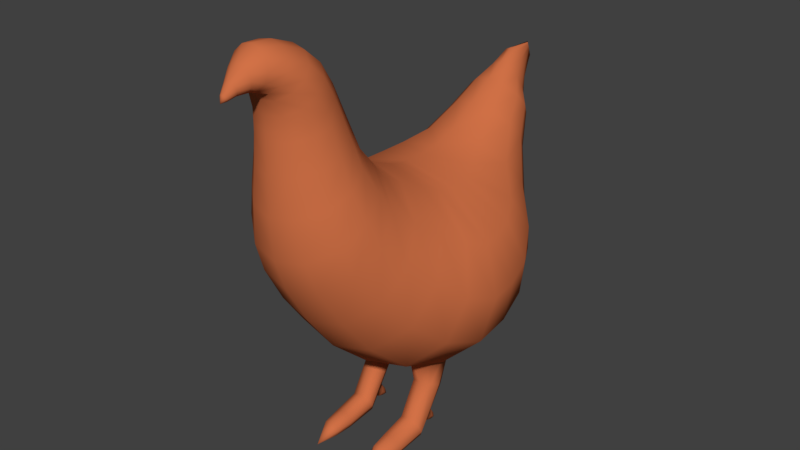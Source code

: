 # Source: AliceChicken2.blend  (saved by Blender 2.79.0; exported with 4.5.12 LTS)
import bpy
from mathutils import Matrix  # noqa: F401  (used for matrix-valued properties, if any)

bpy.ops.wm.read_factory_settings(use_empty=True)
scene = bpy.context.scene
scene.name = 'Scene'

# ---- collections
col_collection_1 = bpy.data.collections.new('Collection 1'); scene.collection.children.link(col_collection_1)

# ---- materials (node trees are filled in below, after node groups)
mat_material = bpy.data.materials.new('Material')
mat_material.alpha_threshold = 0.0
mat_material.use_transparent_shadow = False
mat_material.diffuse_color = (0.6351, 0.1661, 0.06308, 1.0)
mat_material.roughness = 0.5

# ---- material node trees

# ---- world
world_world = bpy.data.worlds.new('World'); scene.world = world_world
world_world.color = (0.05088, 0.05088, 0.05088)
world_world.use_sun_shadow = False
world_world.sun_shadow_jitter_overblur = 0.0
world_world.cycles.sampling_method = 'MANUAL'

# ---- meshes
me_plane = bpy.data.meshes.new('Plane')
me_plane.from_pydata([(-5.344e-10, -0.2811, 0.3753), (-5.344e-10, 1.001, 0.02096), (0.6803, 0.3602, 0.1981), (0.3281, -0.2016, 0.3533), (0.3281, 0.9219, 0.04292), (0.5953, 0.6706, 0.1124), (0.5953, 0.04976, 0.2839), (1.786e-10, -0.01802, 0.6724), (1.786e-10, 1.037, 0.125), (0.5942, 0.5093, 0.3987), (0.2865, 0.04735, 0.6385), (0.2865, 0.9713, 0.1589), (0.5199, 0.7646, 0.2662), (0.5199, 0.2541, 0.5312), (-2.083e-09, 1.095, 0.2675), (0.25, 1.043, 0.3053), (-2.083e-09, 0.2564, 0.8772), (0.4536, 0.8785, 0.4248), (0.5183, 0.6756, 0.5723), (0.4536, 0.4727, 0.7199), (0.25, 0.3084, 0.8394), (1.106e-08, 1.157, 0.389), (0.2158, 1.119, 0.4299), (1.106e-08, 0.5512, 1.048), (0.3916, 1.0, 0.5592), (0.4476, 0.8539, 0.7188), (0.3916, 0.7074, 0.8784), (0.2158, 0.5887, 1.008), (1e-08, 1.244, 0.4529), (0.1981, 1.215, 0.4945), (1e-08, 0.7708, 1.124), (0.3594, 1.122, 0.6261), (0.4108, 1.007, 0.7886), (0.3594, 0.8929, 0.9512), (0.1981, 0.8001, 1.083), (7.707e-09, 1.341, 0.5311), (0.1637, 1.323, 0.5692), (7.707e-09, 1.053, 1.146), (0.297, 1.267, 0.6897), (0.3394, 1.197, 0.8385), (0.297, 1.128, 0.9872), (0.1637, 1.071, 1.108), (8.354e-09, 1.481, 0.5849), (0.1402, 1.47, 0.6192), (8.354e-09, 1.3, 1.138), (0.2544, 1.434, 0.7276), (0.2908, 1.391, 0.8614), (0.2544, 1.347, 0.9952), (0.1402, 1.311, 1.104), (7.918e-09, 1.638, 0.6479), (0.1214, 1.63, 0.6781), (7.918e-09, 1.512, 1.135), (0.2202, 1.606, 0.7736), (0.2517, 1.575, 0.8915), (0.2202, 1.544, 1.009), (0.1214, 1.52, 1.105), (0.2114, 1.872, 1.031), (0.185, 1.811, 1.094), (0.1019, 1.982, 0.9185), (-2.34e-08, 1.747, 1.16), (-2.34e-08, 1.997, 0.9026), (0.1019, 1.762, 1.144), (0.185, 1.932, 0.969), (0.2413, 1.659, 0.9174), (0.2112, 1.611, 1.022), (8.201e-09, 1.759, 0.7003), (0.1164, 1.746, 0.7272), (0.1164, 1.572, 1.108), (8.201e-09, 1.56, 1.134), (0.2112, 1.707, 0.8123), (-6.374e-08, 1.909, 1.371), (0.02328, 1.903, 1.369), (-6.374e-08, 1.818, 1.339), (0.04224, 1.885, 1.363), (0.04827, 1.863, 1.355), (0.04224, 1.841, 1.347), (0.02328, 1.824, 1.341), (-6.535e-08, 1.849, 1.416), (0.01177, 1.846, 1.415), (-6.535e-08, 1.806, 1.393), (0.3059, -0.5519, -0.01715), (0.02135, 1.838, 1.41), (0.0244, 1.827, 1.405), (0.02135, 1.817, 1.399), (0.01177, 1.808, 1.395), (-6.706e-08, 1.804, 1.43), (-5.632e-08, 1.812, 1.233), (0.06519, 2.051, 1.199), (0.1183, 2.001, 1.206), (0.1183, 1.878, 1.224), (0.06519, 1.828, 1.231), (0.1352, 1.939, 1.215), (-5.632e-08, 2.066, 1.197), (-6.013e-08, 1.819, 1.275), (0.04324, 1.978, 1.299), (0.07846, 1.863, 1.282), (0.08966, 1.904, 1.288), (0.07846, 1.945, 1.294), (0.04324, 1.829, 1.277), (-6.013e-08, 1.989, 1.301), (0.2328, 1.777, 0.9629), (0.1123, 1.887, 0.8129), (-7.517e-09, 1.652, 1.134), (0.2037, 1.716, 1.046), (0.2037, 1.838, 0.88), (0.1123, 1.667, 1.113), (-7.517e-09, 1.902, 0.7916), (0.08595, 1.805, 1.178), (0.156, 1.986, 1.089), (-3.972e-08, 2.055, 1.056), (-3.972e-08, 1.789, 1.186), (0.08595, 2.038, 1.064), (0.156, 1.857, 1.153), (0.1782, 1.922, 1.121), (1.429e-10, 0.3955, -0.9864), (1.429e-10, 1.056, -0.5032), (0.4093, 0.7259, -0.7448), (0.1974, 0.4365, -0.9565), (0.1974, 1.015, -0.5332), (0.3582, 0.8859, -0.6279), (0.3582, 0.566, -0.8618), (-5.291e-09, 0.9644, -1.161), (-5.291e-09, 1.303, -0.9022), (0.213, 1.134, -1.032), (0.1027, 0.9854, -1.145), (0.1027, 1.282, -0.9183), (0.1863, 1.215, -0.969), (0.1863, 1.052, -1.094), (0.1254, -0.5647, 0.004256), (0.284, -0.5784, -0.06451), (0.2803, -0.5286, 0.03616), (0.2193, -0.595, -0.08092), (0.1523, -0.5884, -0.05014), (-4.459e-09, 1.167, -1.252), (-4.459e-09, 1.454, -1.146), (0.08108, 1.31, -1.199), (0.0391, 1.185, -1.246), (0.0391, 1.436, -1.153), (0.07095, 1.38, -1.174), (0.07095, 1.241, -1.225), (1.696e-08, 1.395, -1.37), (1.977e-08, 1.347, -1.387), (1.977e-08, 1.442, -1.352), (1.696e-08, 1.421, -1.36), (1.696e-08, 1.369, -1.38), (1.884e-08, 1.341, -1.39), (1.884e-08, 1.449, -1.35), (1.696e-08, 1.395, -1.37), (1.977e-08, 1.347, -1.387), (1.977e-08, 1.442, -1.352), (1.696e-08, 1.421, -1.36), (1.696e-08, 1.369, -1.38), (0.1271, 1.222, -1.116), (0.1112, 1.298, -1.071), (0.212, -0.5216, 0.06802), (-4.341e-09, 1.066, -1.207), (0.06127, 1.359, -1.036), (0.06127, 1.085, -1.195), (0.1112, 1.146, -1.16), (0.1477, -0.538, 0.05187), (-4.341e-09, 1.378, -1.024), (-2.256e-09, 0.7383, -1.067), (0.2477, 1.071, -0.8112), (0.1365, 1.158, -0.7438), (0.1365, 0.7661, -1.045), (0.2477, 0.8538, -0.9778), (0.2831, 0.9622, -0.8945), (-2.256e-09, 1.186, -0.7224), (0.3477, 0.9079, -0.1357), (0.285, 0.9451, -0.3542), (-1.097e-09, 1.005, -0.3234), (2.17e-10, 0.9933, -0.1232), (2.17e-10, -0.385, -0.325), (-1.097e-09, 0.03629, -0.8205), (0.285, 0.09635, -0.7897), (0.3477, -0.2996, -0.3125), (0.721, 0.3041, -0.2241), (0.5909, 0.5207, -0.5719), (0.5171, 0.7552, -0.4516), (0.6309, 0.6377, -0.1753), (0.5171, 0.2862, -0.6923), (0.6309, -0.02946, -0.273), (0.3344, 0.9142, -0.2287), (-7.518e-10, 0.9911, -0.2058), (-7.518e-10, -0.2496, -0.5752), (0.3344, -0.1727, -0.5523), (0.6934, 0.3708, -0.3905), (0.6068, 0.671, -0.3011), (0.6068, 0.07049, -0.4799), (2.526e-11, 0.9926, -0.05445), (0.3561, -0.332, 0.01625), (0.6462, 0.6283, -0.03501), (0.6462, -0.05525, 0.001475), (0.3561, 0.905, -0.04978), (2.526e-11, -0.4195, 0.02092), (0.7384, 0.2865, -0.01677), (1.211e-10, -0.4023, -0.1521), (0.1739, -0.3423, -0.3188), (0.3519, -0.3158, -0.1481), (0.1647, -0.3858, 0.08412), (0.1753, -0.3543, -0.198), (1.691e-10, -0.3937, -0.2386), (0.2608, -0.321, -0.3157), (0.354, -0.3239, -0.06595), (0.277, -0.3532, 0.03392), (7.32e-11, -0.4109, -0.06557), (0.08693, -0.3637, -0.3219), (0.3498, -0.3077, -0.2303), (0.08441, -0.3992, 0.02422), (0.1749, -0.3507, -0.2344), (0.2723, -0.3325, -0.1767), (0.08154, -0.3816, -0.1572), (0.04787, -0.3991, -0.0656), (0.3147, -0.333, -0.07177), (0.2624, -0.3292, -0.2324), (0.08745, -0.3722, -0.2365), (0.1365, -0.8507, 0.3724), (0.1589, -0.8056, 0.3761), (0.2728, -0.916, 0.3671), (0.2167, -0.7903, 0.3773), (0.1572, -0.9023, 0.3682), (0.2147, -0.9315, 0.3659), (0.2949, -0.8711, 0.3708), (0.2752, -0.8205, 0.3749), (0.2828, -0.786, 0.1801), (0.3049, -0.8404, 0.1579), (0.2801, -0.8888, 0.1381), (0.1517, -0.7699, 0.1867), (0.1264, -0.8186, 0.1668), (0.2145, -0.9055, 0.1312), (0.1497, -0.8741, 0.1441), (0.2168, -0.7535, 0.1934), (0.2655, -0.8372, 0.4903), (0.2819, -0.8798, 0.4898), (0.2634, -0.9175, 0.4893), (0.1683, -0.8247, 0.4905), (0.1496, -0.8627, 0.49), (0.2149, -0.9306, 0.4891), (0.1668, -0.9061, 0.4894), (0.2166, -0.8118, 0.4906), (0.2157, -0.9239, 0.6287), (0.282, -0.7336, 0.0368), (0.217, -0.7458, 0.007047), (0.151, -0.7312, 0.04698), (0.281, -0.8112, 0.08745), (0.1503, -0.8027, 0.09554), (0.2157, -0.8319, 0.06697), (0.186, -0.7446, 0.02484), (0.2464, -0.7469, 0.02078), (0.1844, -0.8152, 0.07306), (0.247, -0.8192, 0.06919), (0.2693, -0.7808, 0.0445), (0.1641, -0.7766, 0.05177), (0.2322, -0.8378, -0.05791), (0.2167, -0.8373, -0.06515), (0.2325, -0.876, -0.03236), (0.216, -0.8827, -0.03354), (0.2003, -0.8366, -0.05577), (0.1995, -0.8739, -0.03032), (0.2442, -0.8557, -0.04539), (0.1887, -0.8535, -0.04156), (0.2158, -0.8621, 0.01891), (0.2428, -0.8512, 0.02083), (0.1901, -0.7869, -0.01743), (0.1713, -0.8144, 0.005794), (0.262, -0.8181, -0.0004707), (0.2423, -0.7888, -0.02093), (0.1888, -0.8477, 0.02416), (0.2169, -0.7879, -0.03278), (0.2163, -0.8931, -0.08441)], [], [(2, 5, 12, 9), (13, 9, 18, 19), (5, 4, 11, 12), (3, 6, 13, 10), (6, 2, 9, 13), (4, 1, 8, 11), (0, 3, 10, 7), (11, 8, 14, 15), (7, 10, 20, 16), (9, 12, 17, 18), (12, 11, 15, 17), (10, 13, 19, 20), (15, 14, 21, 22), (16, 20, 27, 23), (18, 17, 24, 25), (17, 15, 22, 24), (20, 19, 26, 27), (19, 18, 25, 26), (22, 21, 28, 29), (23, 27, 34, 30), (25, 24, 31, 32), (24, 22, 29, 31), (27, 26, 33, 34), (26, 25, 32, 33), (40, 39, 46, 47), (29, 28, 35, 36), (30, 34, 41, 37), (32, 31, 38, 39), (31, 29, 36, 38), (34, 33, 40, 41), (33, 32, 39, 40), (36, 35, 42, 43), (37, 41, 48, 44), (39, 38, 45, 46), (38, 36, 43, 45), (41, 40, 47, 48), (47, 46, 53, 54), (43, 42, 49, 50), (44, 48, 55, 51), (46, 45, 52, 53), (45, 43, 50, 52), (48, 47, 54, 55), (109, 92, 87, 111), (107, 90, 86, 110), (108, 88, 91, 113), (111, 87, 88, 108), (112, 89, 90, 107), (113, 91, 89, 112), (55, 54, 64, 67), (52, 50, 66, 69), (53, 52, 69, 63), (51, 55, 67, 68), (50, 49, 65, 66), (54, 53, 63, 64), (106, 60, 58, 101), (100, 56, 57, 103), (101, 58, 62, 104), (105, 61, 59, 102), (103, 57, 61, 105), (104, 62, 56, 100), (97, 94, 71, 73), (98, 95, 75, 76), (95, 96, 74, 75), (94, 99, 70, 71), (93, 98, 76, 72), (96, 97, 73, 74), (73, 71, 78, 81), (76, 75, 83, 84), (75, 74, 82, 83), (71, 70, 77, 78), (72, 76, 84, 79), (74, 73, 81, 82), (84, 83, 85), (83, 82, 85), (82, 81, 85), (81, 78, 85), (78, 77, 85), (79, 84, 85), (91, 88, 97, 96), (86, 90, 98, 93), (87, 92, 99, 94), (89, 91, 96, 95), (90, 89, 95, 98), (88, 87, 94, 97), (69, 104, 100, 63), (64, 103, 105, 67), (67, 105, 102, 68), (66, 101, 104, 69), (63, 100, 103, 64), (65, 106, 101, 66), (56, 113, 112, 57), (57, 112, 107, 61), (58, 111, 108, 62), (62, 108, 113, 56), (61, 107, 110, 59), (60, 109, 111, 58), (170, 169, 118, 115), (174, 173, 114, 117), (178, 177, 116, 119), (169, 178, 119, 118), (180, 174, 117, 120), (177, 180, 120, 116), (153, 152, 135, 138), (163, 162, 126, 125), (165, 164, 124, 127), (166, 165, 127, 123), (167, 163, 125, 122), (164, 161, 121, 124), (162, 166, 123, 126), (138, 135, 147, 150), (204, 199, 154, 130), (156, 153, 138, 137), (158, 157, 136, 139), (152, 158, 139, 135), (128, 228, 227, 159), (160, 156, 137, 134), (157, 155, 133, 136), (148, 145, 141, 144, 140, 143, 142, 146, 149, 150, 147, 151), (199, 208, 159, 154), (137, 138, 150, 149), (200, 210, 129, 131), (139, 136, 148, 151), (211, 200, 131, 132), (135, 139, 151, 147), (213, 204, 130, 80), (208, 212, 128, 159), (212, 211, 132, 128), (134, 137, 149, 146), (136, 133, 145, 148), (124, 121, 155, 157), (122, 125, 156, 160), (123, 127, 158, 152), (127, 124, 157, 158), (125, 126, 153, 156), (126, 123, 152, 153), (119, 116, 166, 162), (117, 114, 161, 164), (115, 118, 163, 167), (116, 120, 165, 166), (120, 117, 164, 165), (118, 119, 162, 163), (195, 192, 181, 176), (186, 188, 180, 177), (192, 190, 203, 198, 207, 175, 181), (188, 185, 174, 180), (193, 191, 179, 168), (182, 187, 178, 169), (191, 195, 176, 179), (187, 186, 177, 178), (215, 201, 172, 206), (185, 184, 173, 174), (189, 193, 168, 171), (183, 182, 169, 170), (171, 168, 182, 183), (175, 202, 197, 206, 172, 184, 185), (179, 176, 186, 187), (168, 179, 187, 182), (181, 175, 185, 188), (176, 181, 188, 186), (1, 4, 193, 189), (3, 0, 194, 208, 199, 204, 190), (5, 2, 195, 191), (4, 5, 191, 193), (6, 3, 190, 192), (2, 6, 192, 195), (214, 209, 197, 202), (212, 205, 196, 211), (210, 213, 80, 129), (208, 194, 205, 212), (203, 213, 210, 198), (190, 204, 213, 203), (207, 214, 202, 175), (198, 210, 214, 207), (210, 200, 209, 214), (209, 215, 206, 197), (200, 211, 215, 209), (211, 196, 201, 215), (159, 227, 231, 154), (244, 226, 229, 246, 250), (80, 225, 226, 244, 241, 129), (130, 154, 231, 224), (132, 243, 245, 230, 228, 128), (227, 228, 216, 217), (246, 229, 230, 245, 249), (226, 225, 222, 218), (222, 223, 232, 233), (224, 231, 219, 223), (225, 224, 223, 222), (231, 227, 217, 219), (229, 226, 218, 221), (230, 229, 221, 220), (239, 235, 240), (228, 230, 220, 216), (220, 221, 237, 238), (223, 219, 239, 232), (221, 218, 234, 237), (218, 222, 233, 234), (219, 217, 235, 239), (216, 220, 238, 236), (217, 216, 236, 235), (130, 224, 225, 80), (235, 236, 240), (236, 238, 240), (238, 237, 240), (237, 234, 240), (234, 233, 240), (233, 232, 240), (232, 239, 240), (131, 242, 247, 243, 132), (129, 241, 248, 242, 131), (252, 249, 245, 243, 247), (244, 250, 251, 248, 241), (262, 261, 256, 255), (264, 263, 257, 260), (266, 265, 259, 253), (261, 267, 258, 256), (263, 268, 254, 257), (267, 264, 260, 258), (265, 262, 255, 259), (268, 266, 253, 254), (242, 248, 266, 268), (251, 250, 262, 265), (249, 252, 264, 267), (247, 242, 268, 263), (246, 249, 267, 261), (248, 251, 265, 266), (252, 247, 263, 264), (250, 246, 261, 262), (254, 253, 269), (253, 259, 269), (259, 255, 269), (255, 256, 269), (256, 258, 269), (258, 260, 269), (260, 257, 269), (257, 254, 269)])
me_plane.polygons.foreach_set('use_smooth', [True] * 236)
me_plane.materials.append(mat_material)
me_plane.use_remesh_preserve_volume = False
me_plane.use_remesh_preserve_attributes = False
me_plane.use_mirror_vertex_groups = False
me_plane.update()

# ---- objects
ob_plane = bpy.data.objects.new('Plane', me_plane)
ob_empty = bpy.data.objects.new('Empty', None)

# ---- transforms, parenting, visibility, modifiers, constraints
ob_plane.location = (0.0, 0.0, 1.148)
ob_plane.rotation_euler = (1.571, 0.0, 0.0)
ob_plane.lineart.crease_threshold = 0.0
_m = ob_plane.modifiers.new('Mirror', 'MIRROR')
_m.use_clip = True
ob_empty.location = (-0.9734, 1.654, 0.0)
ob_empty.rotation_euler = (1.571, -0.0, 4.712)
ob_empty.scale = (3.5, 3.5, 3.5)
ob_empty.empty_display_type = 'IMAGE'
ob_empty.empty_image_offset = (0.0, 0.0)
ob_empty.hide_viewport = True
ob_empty.lineart.crease_threshold = 0.0

# ---- collection membership
col_collection_1.objects.link(ob_plane)
col_collection_1.objects.link(ob_empty)

# ---- scene / render settings (as saved in the file)
scene.frame_start = 1; scene.frame_end = 250; scene.frame_set(1)
scene.render.engine = 'BLENDER_EEVEE_NEXT'
scene.render.resolution_percentage = 50
scene.render.dither_intensity = 0.0
scene.cycles.use_denoising = False
scene.cycles.samples = 128
scene.cycles.sampling_pattern = 'TABULATED_SOBOL'
scene.cycles.use_adaptive_sampling = False
scene.cycles.use_light_tree = False
scene.cycles.blur_glossy = 0.0
scene.cycles.sample_clamp_indirect = 0.0
scene.view_settings.view_transform = 'Standard'
bpy.context.view_layer.update()

# ---- added for rendering (the .blend has no active camera and no usable light): camera, sun
cam_auto = bpy.data.cameras.new('AutoCamera')
cam_auto.lens = 50.0
cam_auto.sensor_width = 36.0
cam_auto.clip_end = 1000.0
ob_auto_camera = bpy.data.objects.new('AutoCamera', cam_auto)
scene.collection.objects.link(ob_auto_camera)
ob_auto_camera.location = (4.04599, -4.87547, 4.95238)
ob_auto_camera.rotation_euler = (1.09748, -7.21219e-08, 0.694738)
scene.camera = ob_auto_camera
light_auto_sun = bpy.data.lights.new('AutoSun', 'SUN')
light_auto_sun.energy = 3.0
light_auto_sun.angle = 0.0523599
ob_auto_sun = bpy.data.objects.new('AutoSun', light_auto_sun)
scene.collection.objects.link(ob_auto_sun)
ob_auto_sun.rotation_euler = (0.872665, 0.174533, 0.523599)
bpy.context.view_layer.update()
